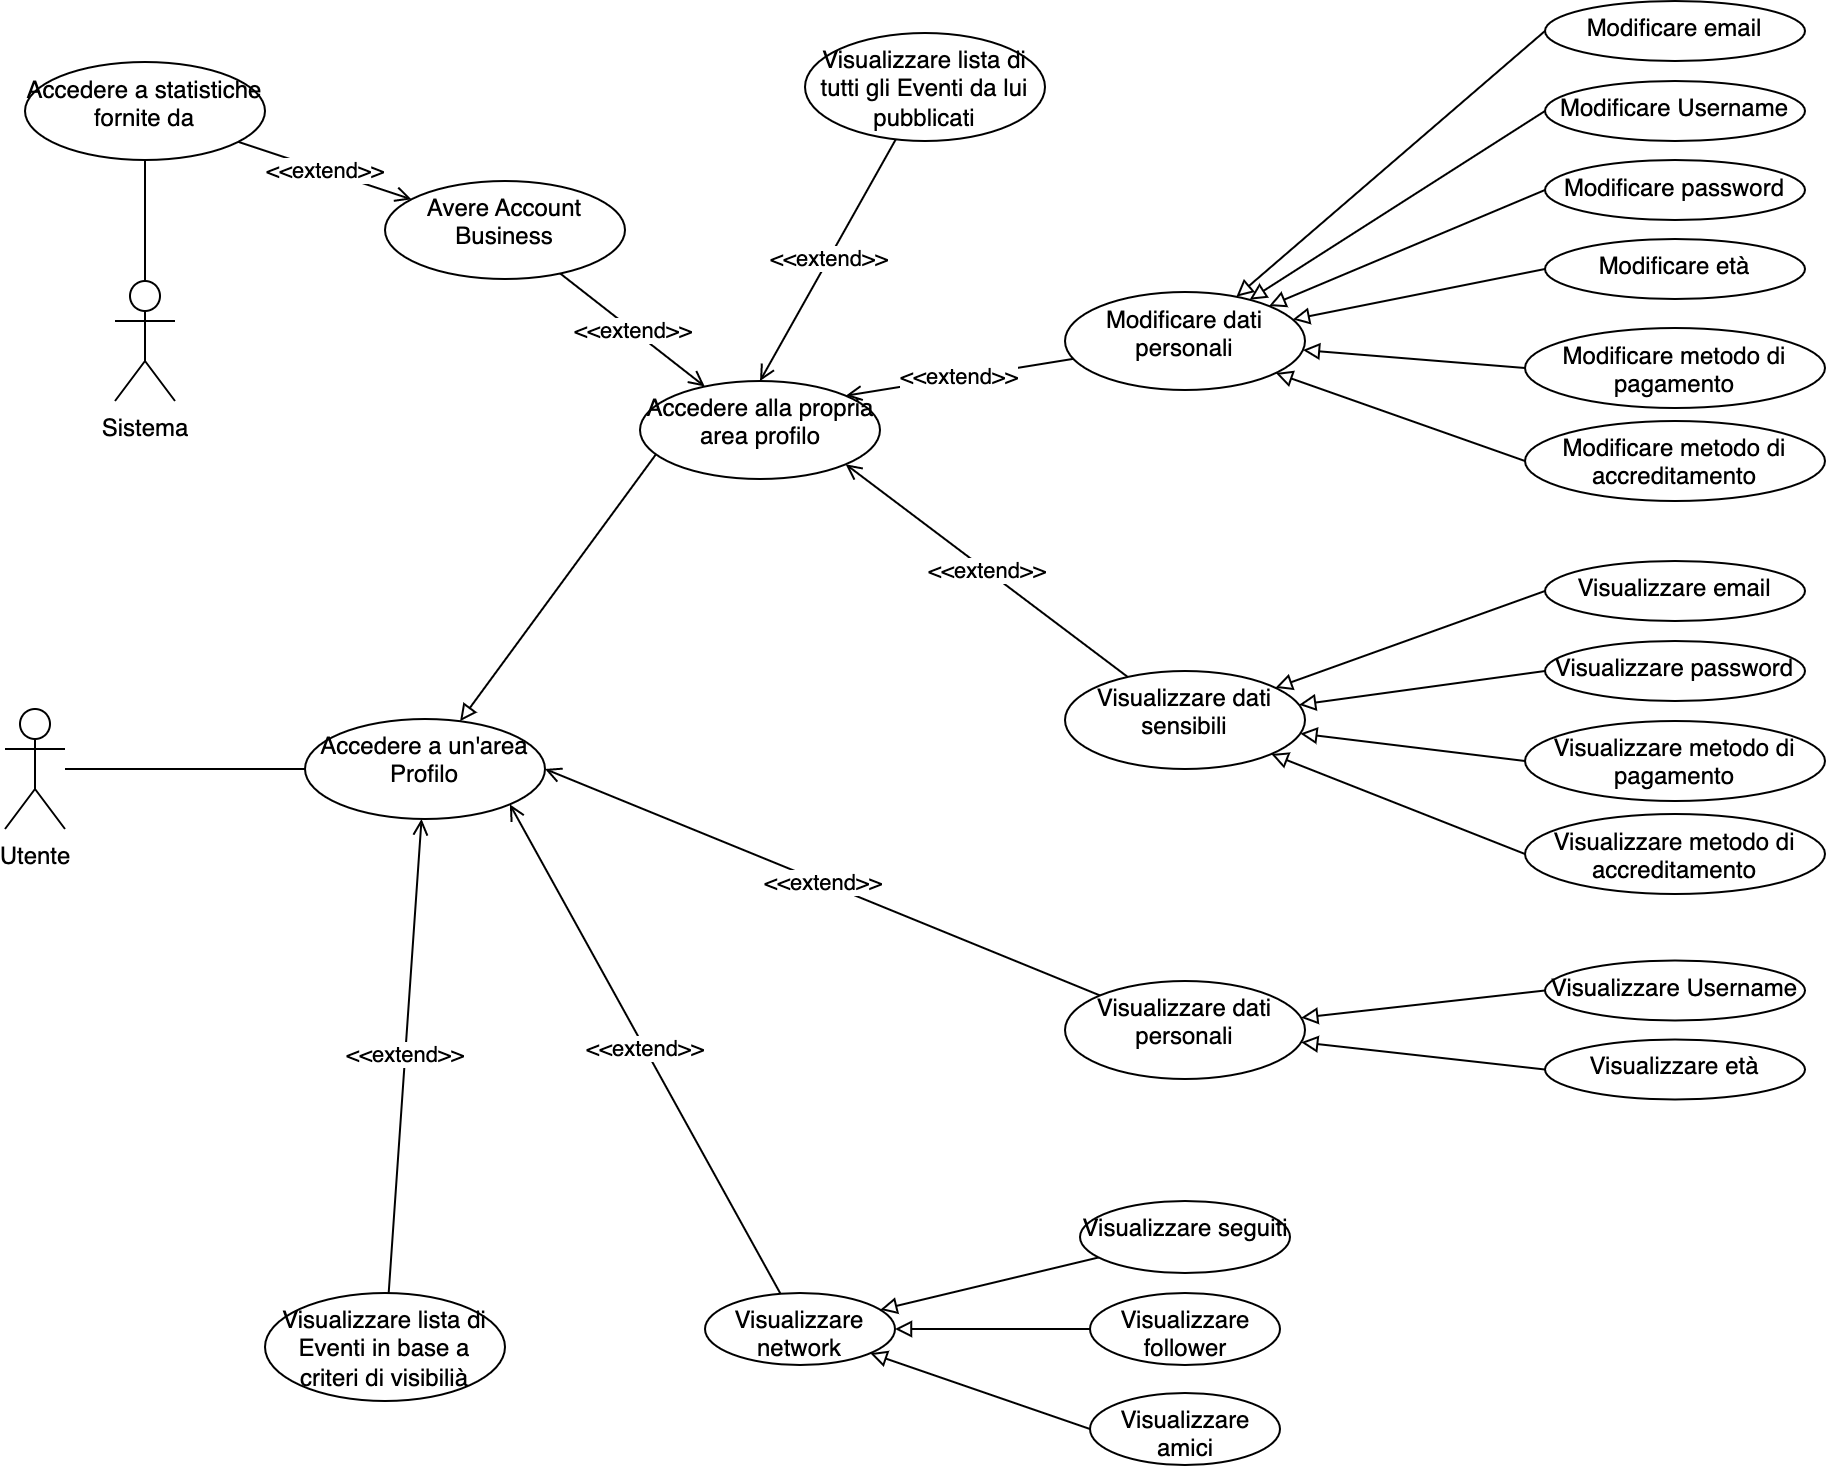

The diagram above was exported from draw.io. Its source (the exported page's mxGraphModel, read from the mxfile embedded in the PNG):
<mxGraphModel dx="1426" dy="769" grid="1" gridSize="10" guides="1" tooltips="1" connect="1" arrows="1" fold="1" page="1" pageScale="1" pageWidth="1169" pageHeight="827" math="0" shadow="0">
  <root>
    <mxCell id="0" />
    <mxCell id="1" parent="0" />
    <mxCell id="iyFFHB_y0FC0StDA2iqr-3" value="" style="rounded=0;orthogonalLoop=1;jettySize=auto;html=1;endArrow=none;endFill=0;" parent="1" source="iyFFHB_y0FC0StDA2iqr-1" target="iyFFHB_y0FC0StDA2iqr-2" edge="1">
      <mxGeometry relative="1" as="geometry" />
    </mxCell>
    <mxCell id="iyFFHB_y0FC0StDA2iqr-1" value="Utente" style="shape=umlActor;verticalLabelPosition=bottom;verticalAlign=top;html=1;" parent="1" vertex="1">
      <mxGeometry x="80" y="384" width="30" height="60" as="geometry" />
    </mxCell>
    <mxCell id="iyFFHB_y0FC0StDA2iqr-21" style="edgeStyle=none;rounded=0;orthogonalLoop=1;jettySize=auto;html=1;endArrow=block;endFill=0;exitX=0.072;exitY=0.73;exitDx=0;exitDy=0;exitPerimeter=0;" parent="1" source="iyFFHB_y0FC0StDA2iqr-20" target="iyFFHB_y0FC0StDA2iqr-2" edge="1">
      <mxGeometry relative="1" as="geometry" />
    </mxCell>
    <mxCell id="TyvoUTfbR7GcYXZaCNUm-2" value="&amp;lt;&amp;lt;extend&amp;gt;&amp;gt;" style="edgeStyle=none;rounded=0;orthogonalLoop=1;jettySize=auto;html=1;endArrow=open;endFill=0;" parent="1" source="TyvoUTfbR7GcYXZaCNUm-1" target="iyFFHB_y0FC0StDA2iqr-2" edge="1">
      <mxGeometry relative="1" as="geometry" />
    </mxCell>
    <mxCell id="iyFFHB_y0FC0StDA2iqr-2" value="Accedere a un'area Profilo" style="ellipse;whiteSpace=wrap;html=1;verticalAlign=top;" parent="1" vertex="1">
      <mxGeometry x="230" y="389" width="120" height="50" as="geometry" />
    </mxCell>
    <mxCell id="iyFFHB_y0FC0StDA2iqr-15" value="&amp;lt;&amp;lt;extend&amp;gt;&amp;gt;" style="edgeStyle=none;rounded=0;orthogonalLoop=1;jettySize=auto;html=1;entryX=1;entryY=0.5;entryDx=0;entryDy=0;endArrow=open;endFill=0;" parent="1" source="iyFFHB_y0FC0StDA2iqr-4" target="iyFFHB_y0FC0StDA2iqr-2" edge="1">
      <mxGeometry relative="1" as="geometry" />
    </mxCell>
    <mxCell id="iyFFHB_y0FC0StDA2iqr-53" value="" style="edgeStyle=none;rounded=0;orthogonalLoop=1;jettySize=auto;html=1;endArrow=block;endFill=0;exitX=0;exitY=0.5;exitDx=0;exitDy=0;" parent="1" source="iyFFHB_y0FC0StDA2iqr-47" target="iyFFHB_y0FC0StDA2iqr-4" edge="1">
      <mxGeometry relative="1" as="geometry" />
    </mxCell>
    <mxCell id="iyFFHB_y0FC0StDA2iqr-54" value="" style="edgeStyle=none;rounded=0;orthogonalLoop=1;jettySize=auto;html=1;endArrow=block;endFill=0;exitX=0;exitY=0.5;exitDx=0;exitDy=0;" parent="1" source="iyFFHB_y0FC0StDA2iqr-48" target="iyFFHB_y0FC0StDA2iqr-4" edge="1">
      <mxGeometry relative="1" as="geometry" />
    </mxCell>
    <mxCell id="iyFFHB_y0FC0StDA2iqr-4" value="Visualizzare dati personali" style="ellipse;whiteSpace=wrap;html=1;verticalAlign=top;" parent="1" vertex="1">
      <mxGeometry x="610" y="520" width="120" height="49" as="geometry" />
    </mxCell>
    <mxCell id="iyFFHB_y0FC0StDA2iqr-9" value="" style="edgeStyle=none;rounded=0;orthogonalLoop=1;jettySize=auto;html=1;endArrow=block;endFill=0;" parent="1" source="iyFFHB_y0FC0StDA2iqr-8" target="iyFFHB_y0FC0StDA2iqr-5" edge="1">
      <mxGeometry relative="1" as="geometry" />
    </mxCell>
    <mxCell id="iyFFHB_y0FC0StDA2iqr-11" value="" style="edgeStyle=none;rounded=0;orthogonalLoop=1;jettySize=auto;html=1;endArrow=block;endFill=0;" parent="1" source="iyFFHB_y0FC0StDA2iqr-10" target="iyFFHB_y0FC0StDA2iqr-5" edge="1">
      <mxGeometry relative="1" as="geometry" />
    </mxCell>
    <mxCell id="iyFFHB_y0FC0StDA2iqr-13" style="edgeStyle=none;rounded=0;orthogonalLoop=1;jettySize=auto;html=1;endArrow=block;endFill=0;exitX=0;exitY=0.5;exitDx=0;exitDy=0;" parent="1" source="iyFFHB_y0FC0StDA2iqr-12" target="iyFFHB_y0FC0StDA2iqr-5" edge="1">
      <mxGeometry relative="1" as="geometry" />
    </mxCell>
    <mxCell id="iyFFHB_y0FC0StDA2iqr-14" value="&amp;lt;&amp;lt;extend&amp;gt;&amp;gt;" style="edgeStyle=none;rounded=0;orthogonalLoop=1;jettySize=auto;html=1;entryX=1;entryY=1;entryDx=0;entryDy=0;endArrow=open;endFill=0;" parent="1" source="iyFFHB_y0FC0StDA2iqr-5" target="iyFFHB_y0FC0StDA2iqr-2" edge="1">
      <mxGeometry relative="1" as="geometry" />
    </mxCell>
    <mxCell id="iyFFHB_y0FC0StDA2iqr-5" value="Visualizzare network" style="ellipse;whiteSpace=wrap;html=1;verticalAlign=top;" parent="1" vertex="1">
      <mxGeometry x="430" y="676" width="95" height="36" as="geometry" />
    </mxCell>
    <mxCell id="iyFFHB_y0FC0StDA2iqr-8" value="Visualizzare seguiti" style="ellipse;whiteSpace=wrap;html=1;verticalAlign=top;" parent="1" vertex="1">
      <mxGeometry x="617.5" y="630" width="105" height="36" as="geometry" />
    </mxCell>
    <mxCell id="iyFFHB_y0FC0StDA2iqr-10" value="Visualizzare follower" style="ellipse;whiteSpace=wrap;html=1;verticalAlign=top;" parent="1" vertex="1">
      <mxGeometry x="622.5" y="676" width="95" height="36" as="geometry" />
    </mxCell>
    <mxCell id="iyFFHB_y0FC0StDA2iqr-12" value="Visualizzare amici" style="ellipse;whiteSpace=wrap;html=1;verticalAlign=top;" parent="1" vertex="1">
      <mxGeometry x="622.5" y="726" width="95" height="36" as="geometry" />
    </mxCell>
    <mxCell id="enKxNZMThAY0B88247JO-2" value="&amp;lt;&amp;lt;extend&amp;gt;&amp;gt;" style="rounded=0;orthogonalLoop=1;jettySize=auto;html=1;endArrow=open;endFill=0;" parent="1" source="enKxNZMThAY0B88247JO-1" target="iyFFHB_y0FC0StDA2iqr-20" edge="1">
      <mxGeometry relative="1" as="geometry" />
    </mxCell>
    <mxCell id="iyFFHB_y0FC0StDA2iqr-20" value="Accedere alla propria area profilo" style="ellipse;whiteSpace=wrap;html=1;verticalAlign=top;" parent="1" vertex="1">
      <mxGeometry x="397.5" y="220" width="120" height="49" as="geometry" />
    </mxCell>
    <mxCell id="iyFFHB_y0FC0StDA2iqr-26" value="&amp;lt;&amp;lt;extend&amp;gt;&amp;gt;" style="edgeStyle=none;rounded=0;orthogonalLoop=1;jettySize=auto;html=1;entryX=1;entryY=1;entryDx=0;entryDy=0;endArrow=open;endFill=0;" parent="1" source="iyFFHB_y0FC0StDA2iqr-23" target="iyFFHB_y0FC0StDA2iqr-20" edge="1">
      <mxGeometry relative="1" as="geometry" />
    </mxCell>
    <mxCell id="iyFFHB_y0FC0StDA2iqr-49" value="" style="edgeStyle=none;rounded=0;orthogonalLoop=1;jettySize=auto;html=1;endArrow=block;endFill=0;exitX=0;exitY=0.5;exitDx=0;exitDy=0;" parent="1" source="iyFFHB_y0FC0StDA2iqr-43" target="iyFFHB_y0FC0StDA2iqr-23" edge="1">
      <mxGeometry relative="1" as="geometry" />
    </mxCell>
    <mxCell id="iyFFHB_y0FC0StDA2iqr-50" value="" style="edgeStyle=none;rounded=0;orthogonalLoop=1;jettySize=auto;html=1;endArrow=block;endFill=0;exitX=0;exitY=0.5;exitDx=0;exitDy=0;" parent="1" source="iyFFHB_y0FC0StDA2iqr-44" target="iyFFHB_y0FC0StDA2iqr-23" edge="1">
      <mxGeometry relative="1" as="geometry" />
    </mxCell>
    <mxCell id="iyFFHB_y0FC0StDA2iqr-51" value="" style="edgeStyle=none;rounded=0;orthogonalLoop=1;jettySize=auto;html=1;endArrow=block;endFill=0;exitX=0;exitY=0.5;exitDx=0;exitDy=0;" parent="1" source="iyFFHB_y0FC0StDA2iqr-46" target="iyFFHB_y0FC0StDA2iqr-23" edge="1">
      <mxGeometry relative="1" as="geometry" />
    </mxCell>
    <mxCell id="iyFFHB_y0FC0StDA2iqr-52" value="" style="edgeStyle=none;rounded=0;orthogonalLoop=1;jettySize=auto;html=1;endArrow=block;endFill=0;exitX=0;exitY=0.5;exitDx=0;exitDy=0;" parent="1" source="iyFFHB_y0FC0StDA2iqr-45" target="iyFFHB_y0FC0StDA2iqr-23" edge="1">
      <mxGeometry relative="1" as="geometry" />
    </mxCell>
    <mxCell id="iyFFHB_y0FC0StDA2iqr-23" value="Visualizzare dati sensibili" style="ellipse;whiteSpace=wrap;html=1;verticalAlign=top;" parent="1" vertex="1">
      <mxGeometry x="610" y="365" width="120" height="49" as="geometry" />
    </mxCell>
    <mxCell id="iyFFHB_y0FC0StDA2iqr-25" value="&amp;lt;&amp;lt;extend&amp;gt;&amp;gt;" style="edgeStyle=none;rounded=0;orthogonalLoop=1;jettySize=auto;html=1;entryX=1;entryY=0;entryDx=0;entryDy=0;endArrow=open;endFill=0;" parent="1" source="iyFFHB_y0FC0StDA2iqr-24" target="iyFFHB_y0FC0StDA2iqr-20" edge="1">
      <mxGeometry relative="1" as="geometry" />
    </mxCell>
    <mxCell id="iyFFHB_y0FC0StDA2iqr-34" value="" style="edgeStyle=none;rounded=0;orthogonalLoop=1;jettySize=auto;html=1;endArrow=block;endFill=0;exitX=0;exitY=0.5;exitDx=0;exitDy=0;" parent="1" source="iyFFHB_y0FC0StDA2iqr-27" target="iyFFHB_y0FC0StDA2iqr-24" edge="1">
      <mxGeometry relative="1" as="geometry" />
    </mxCell>
    <mxCell id="iyFFHB_y0FC0StDA2iqr-35" value="" style="edgeStyle=none;rounded=0;orthogonalLoop=1;jettySize=auto;html=1;endArrow=block;endFill=0;exitX=0;exitY=0.5;exitDx=0;exitDy=0;" parent="1" source="iyFFHB_y0FC0StDA2iqr-29" target="iyFFHB_y0FC0StDA2iqr-24" edge="1">
      <mxGeometry relative="1" as="geometry" />
    </mxCell>
    <mxCell id="iyFFHB_y0FC0StDA2iqr-36" value="" style="edgeStyle=none;rounded=0;orthogonalLoop=1;jettySize=auto;html=1;endArrow=block;endFill=0;exitX=0;exitY=0.5;exitDx=0;exitDy=0;" parent="1" source="iyFFHB_y0FC0StDA2iqr-30" target="iyFFHB_y0FC0StDA2iqr-24" edge="1">
      <mxGeometry relative="1" as="geometry" />
    </mxCell>
    <mxCell id="iyFFHB_y0FC0StDA2iqr-37" value="" style="edgeStyle=none;rounded=0;orthogonalLoop=1;jettySize=auto;html=1;endArrow=block;endFill=0;exitX=0;exitY=0.5;exitDx=0;exitDy=0;" parent="1" source="iyFFHB_y0FC0StDA2iqr-31" target="iyFFHB_y0FC0StDA2iqr-24" edge="1">
      <mxGeometry relative="1" as="geometry" />
    </mxCell>
    <mxCell id="iyFFHB_y0FC0StDA2iqr-38" value="" style="edgeStyle=none;rounded=0;orthogonalLoop=1;jettySize=auto;html=1;endArrow=block;endFill=0;exitX=0;exitY=0.5;exitDx=0;exitDy=0;" parent="1" source="iyFFHB_y0FC0StDA2iqr-33" target="iyFFHB_y0FC0StDA2iqr-24" edge="1">
      <mxGeometry relative="1" as="geometry" />
    </mxCell>
    <mxCell id="iyFFHB_y0FC0StDA2iqr-39" value="" style="edgeStyle=none;rounded=0;orthogonalLoop=1;jettySize=auto;html=1;endArrow=block;endFill=0;exitX=0;exitY=0.5;exitDx=0;exitDy=0;" parent="1" source="iyFFHB_y0FC0StDA2iqr-32" target="iyFFHB_y0FC0StDA2iqr-24" edge="1">
      <mxGeometry relative="1" as="geometry" />
    </mxCell>
    <mxCell id="iyFFHB_y0FC0StDA2iqr-24" value="Modificare dati personali" style="ellipse;whiteSpace=wrap;html=1;verticalAlign=top;" parent="1" vertex="1">
      <mxGeometry x="610" y="175.5" width="120" height="49" as="geometry" />
    </mxCell>
    <mxCell id="iyFFHB_y0FC0StDA2iqr-27" value="Modificare email" style="ellipse;whiteSpace=wrap;html=1;verticalAlign=top;" parent="1" vertex="1">
      <mxGeometry x="850" y="30" width="130" height="30" as="geometry" />
    </mxCell>
    <mxCell id="iyFFHB_y0FC0StDA2iqr-29" value="Modificare Username" style="ellipse;whiteSpace=wrap;html=1;verticalAlign=top;" parent="1" vertex="1">
      <mxGeometry x="850" y="70" width="130" height="30" as="geometry" />
    </mxCell>
    <mxCell id="iyFFHB_y0FC0StDA2iqr-30" value="Modificare password" style="ellipse;whiteSpace=wrap;html=1;verticalAlign=top;" parent="1" vertex="1">
      <mxGeometry x="850" y="109.5" width="130" height="30" as="geometry" />
    </mxCell>
    <mxCell id="iyFFHB_y0FC0StDA2iqr-31" value="Modificare età" style="ellipse;whiteSpace=wrap;html=1;verticalAlign=top;" parent="1" vertex="1">
      <mxGeometry x="850" y="149" width="130" height="30" as="geometry" />
    </mxCell>
    <mxCell id="iyFFHB_y0FC0StDA2iqr-32" value="Modificare metodo di accreditamento" style="ellipse;whiteSpace=wrap;html=1;verticalAlign=top;" parent="1" vertex="1">
      <mxGeometry x="840" y="240" width="150" height="40" as="geometry" />
    </mxCell>
    <mxCell id="iyFFHB_y0FC0StDA2iqr-33" value="Modificare metodo di pagamento" style="ellipse;whiteSpace=wrap;html=1;verticalAlign=top;" parent="1" vertex="1">
      <mxGeometry x="840" y="193.5" width="150" height="40" as="geometry" />
    </mxCell>
    <mxCell id="iyFFHB_y0FC0StDA2iqr-43" value="Visualizzare email" style="ellipse;whiteSpace=wrap;html=1;verticalAlign=top;" parent="1" vertex="1">
      <mxGeometry x="850" y="310" width="130" height="30" as="geometry" />
    </mxCell>
    <mxCell id="iyFFHB_y0FC0StDA2iqr-44" value="Visualizzare password" style="ellipse;whiteSpace=wrap;html=1;verticalAlign=top;" parent="1" vertex="1">
      <mxGeometry x="850" y="350" width="130" height="30" as="geometry" />
    </mxCell>
    <mxCell id="iyFFHB_y0FC0StDA2iqr-45" value="Visualizzare metodo di accreditamento" style="ellipse;whiteSpace=wrap;html=1;verticalAlign=top;" parent="1" vertex="1">
      <mxGeometry x="840" y="436.5" width="150" height="40" as="geometry" />
    </mxCell>
    <mxCell id="iyFFHB_y0FC0StDA2iqr-46" value="Visualizzare metodo di pagamento" style="ellipse;whiteSpace=wrap;html=1;verticalAlign=top;" parent="1" vertex="1">
      <mxGeometry x="840" y="390" width="150" height="40" as="geometry" />
    </mxCell>
    <mxCell id="iyFFHB_y0FC0StDA2iqr-47" value="Visualizzare Username" style="ellipse;whiteSpace=wrap;html=1;verticalAlign=top;" parent="1" vertex="1">
      <mxGeometry x="850" y="509.75" width="130" height="30" as="geometry" />
    </mxCell>
    <mxCell id="iyFFHB_y0FC0StDA2iqr-48" value="Visualizzare età" style="ellipse;whiteSpace=wrap;html=1;verticalAlign=top;" parent="1" vertex="1">
      <mxGeometry x="850" y="549.25" width="130" height="30" as="geometry" />
    </mxCell>
    <mxCell id="TyvoUTfbR7GcYXZaCNUm-1" value="Visualizzare lista di Eventi in base a criteri di visibilià" style="ellipse;whiteSpace=wrap;html=1;verticalAlign=top;" parent="1" vertex="1">
      <mxGeometry x="210" y="676" width="120" height="54" as="geometry" />
    </mxCell>
    <mxCell id="YqtqDC-kLBVEq_zig7JY-3" value="&amp;lt;&amp;lt;extend&amp;gt;&amp;gt;" style="rounded=0;orthogonalLoop=1;jettySize=auto;html=1;entryX=0.5;entryY=0;entryDx=0;entryDy=0;endArrow=open;endFill=0;" parent="1" source="YqtqDC-kLBVEq_zig7JY-1" target="iyFFHB_y0FC0StDA2iqr-20" edge="1">
      <mxGeometry relative="1" as="geometry" />
    </mxCell>
    <mxCell id="YqtqDC-kLBVEq_zig7JY-1" value="Visualizzare lista di tutti gli Eventi da lui pubblicati" style="ellipse;whiteSpace=wrap;html=1;verticalAlign=top;" parent="1" vertex="1">
      <mxGeometry x="480" y="46" width="120" height="54" as="geometry" />
    </mxCell>
    <mxCell id="enKxNZMThAY0B88247JO-4" value="&amp;lt;&amp;lt;extend&amp;gt;&amp;gt;" style="edgeStyle=none;rounded=0;orthogonalLoop=1;jettySize=auto;html=1;endArrow=open;endFill=0;" parent="1" source="enKxNZMThAY0B88247JO-3" target="enKxNZMThAY0B88247JO-1" edge="1">
      <mxGeometry relative="1" as="geometry" />
    </mxCell>
    <mxCell id="enKxNZMThAY0B88247JO-1" value="Avere Account Business" style="ellipse;whiteSpace=wrap;html=1;verticalAlign=top;" parent="1" vertex="1">
      <mxGeometry x="270" y="120" width="120" height="49" as="geometry" />
    </mxCell>
    <mxCell id="enKxNZMThAY0B88247JO-6" style="edgeStyle=none;rounded=0;orthogonalLoop=1;jettySize=auto;html=1;entryX=0.5;entryY=0;entryDx=0;entryDy=0;entryPerimeter=0;endArrow=none;endFill=0;" parent="1" source="enKxNZMThAY0B88247JO-3" target="enKxNZMThAY0B88247JO-5" edge="1">
      <mxGeometry relative="1" as="geometry" />
    </mxCell>
    <mxCell id="enKxNZMThAY0B88247JO-3" value="Accedere a statistiche fornite da" style="ellipse;whiteSpace=wrap;html=1;verticalAlign=top;" parent="1" vertex="1">
      <mxGeometry x="90" y="60.5" width="120" height="49" as="geometry" />
    </mxCell>
    <mxCell id="enKxNZMThAY0B88247JO-5" value="Sistema" style="shape=umlActor;verticalLabelPosition=bottom;verticalAlign=top;html=1;" parent="1" vertex="1">
      <mxGeometry x="135" y="170" width="30" height="60" as="geometry" />
    </mxCell>
  </root>
</mxGraphModel>